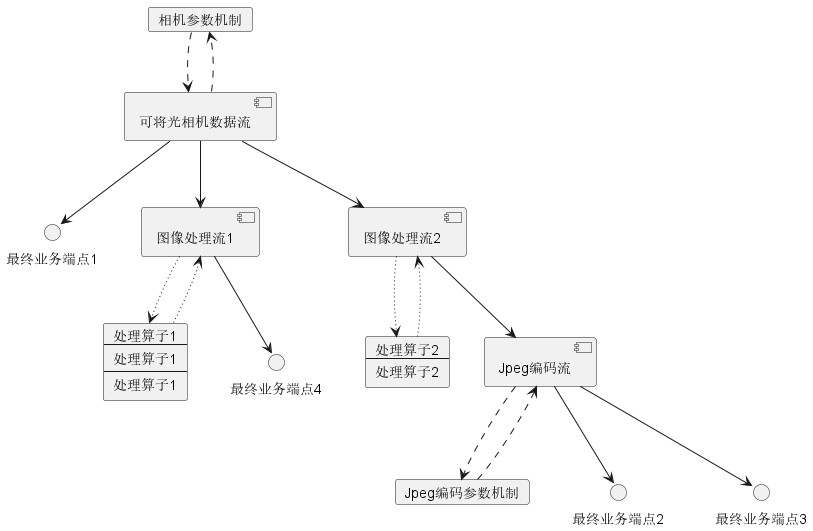

The diagram above was rendered by PlantUML. Its source (embedded in the PNG):
@startuml

card 相机参数机制
component 可将光相机数据流
相机参数机制-[dashed]->可将光相机数据流
可将光相机数据流-[dashed]->相机参数机制
可将光相机数据流-->最终业务端点1

card 算子组件1 [
处理算子1
----
处理算子1
----
处理算子1
]

card 算子组件2 [
处理算子2
----
处理算子2
]

算子组件1-[dotted]->[图像处理流1]
[图像处理流1]-[dotted]->算子组件1
可将光相机数据流-->[图像处理流1]
算子组件2-[dotted]->[图像处理流2]
[图像处理流2]-[dotted]->算子组件2
可将光相机数据流-->[图像处理流2]

card Jpeg编码参数机制
[图像处理流2]-->[Jpeg编码流]
Jpeg编码参数机制-[dashed]->[Jpeg编码流]
[Jpeg编码流]-[dashed]->Jpeg编码参数机制
[Jpeg编码流]-->最终业务端点2
[Jpeg编码流]-->最终业务端点3

[图像处理流1]-->最终业务端点4

@enduml